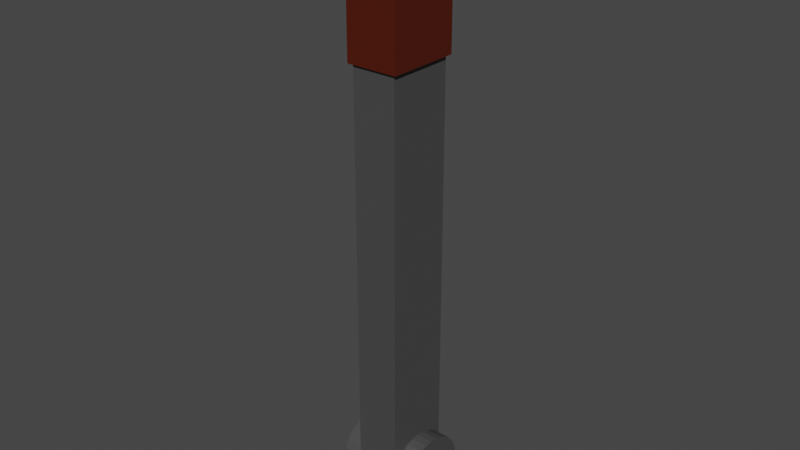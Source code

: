 # Source: BrownLeverWOB.blend  (saved by Blender 3.6.11; exported with 4.5.12 LTS)
import bpy
from mathutils import Matrix  # noqa: F401  (used for matrix-valued properties, if any)

bpy.ops.wm.read_factory_settings(use_empty=True)
scene = bpy.context.scene
scene.name = 'Scene'

# ---- collections
col_collection = bpy.data.collections.new('Collection'); scene.collection.children.link(col_collection)

# ---- materials (node trees are filled in below, after node groups)
mat_black = bpy.data.materials.new('Black')
mat_black.use_transparent_shadow = False
mat_white = bpy.data.materials.new('White')
mat_white.use_transparent_shadow = False
mat_red = bpy.data.materials.new('Red')
mat_red.use_transparent_shadow = False
mat_green = bpy.data.materials.new('Green')
mat_green.use_transparent_shadow = False
mat_blue = bpy.data.materials.new('Blue')
mat_blue.use_transparent_shadow = False
mat_yellow = bpy.data.materials.new('Yellow')
mat_yellow.use_transparent_shadow = False
mat_orange = bpy.data.materials.new('Orange')
mat_orange.use_transparent_shadow = False
mat_brown = bpy.data.materials.new('Brown')
mat_brown.use_transparent_shadow = False
mat_pink = bpy.data.materials.new('Pink')
mat_pink.use_transparent_shadow = False
mat_purple = bpy.data.materials.new('Purple')
mat_purple.use_transparent_shadow = False
mat_handle = bpy.data.materials.new('Handle')
mat_handle.use_transparent_shadow = False

# ---- material node trees
mat_black.use_nodes = True; mat_black.node_tree.nodes.clear()
_N = mat_black.node_tree.nodes; _L = mat_black.node_tree.links
n0 = _N.new('ShaderNodeBsdfPrincipled'); n0.name = 'Principled BSDF'; n0.location = (10, 300)
n0.distribution = 'GGX'
n0.subsurface_method = 'RANDOM_WALK_SKIN'
n0.inputs[0].default_value = (0.0, 0.0, 0.0, 1.0)
n0.inputs[3].default_value = 1.45
n0.inputs[27].default_value = (0.0, 0.0, 0.0, 1.0)
n0.inputs[28].default_value = 1.0
n1 = _N.new('ShaderNodeOutputMaterial'); n1.name = 'Material Output'; n1.location = (300, 300)
_L.new(n0.outputs[0], n1.inputs[0])
n1.is_active_output = True
mat_white.use_nodes = True; mat_white.node_tree.nodes.clear()
_N = mat_white.node_tree.nodes; _L = mat_white.node_tree.links
n0 = _N.new('ShaderNodeBsdfPrincipled'); n0.name = 'Principled BSDF'; n0.location = (10, 300)
n0.distribution = 'GGX'
n0.subsurface_method = 'RANDOM_WALK_SKIN'
n0.inputs[0].default_value = (1.0, 1.0, 1.0, 1.0)
n0.inputs[3].default_value = 1.45
n0.inputs[27].default_value = (0.0, 0.0, 0.0, 1.0)
n0.inputs[28].default_value = 1.0
n1 = _N.new('ShaderNodeOutputMaterial'); n1.name = 'Material Output'; n1.location = (300, 300)
_L.new(n0.outputs[0], n1.inputs[0])
n1.is_active_output = True
mat_red.use_nodes = True; mat_red.node_tree.nodes.clear()
_N = mat_red.node_tree.nodes; _L = mat_red.node_tree.links
n0 = _N.new('ShaderNodeBsdfPrincipled'); n0.name = 'Principled BSDF'; n0.location = (10, 300)
n0.distribution = 'GGX'
n0.subsurface_method = 'RANDOM_WALK_SKIN'
n0.inputs[0].default_value = (0.7991, 0.001214, 0.0, 1.0)
n0.inputs[3].default_value = 1.45
n0.inputs[27].default_value = (0.0, 0.0, 0.0, 1.0)
n0.inputs[28].default_value = 1.0
n1 = _N.new('ShaderNodeOutputMaterial'); n1.name = 'Material Output'; n1.location = (300, 300)
_L.new(n0.outputs[0], n1.inputs[0])
n1.is_active_output = True
mat_green.use_nodes = True; mat_green.node_tree.nodes.clear()
_N = mat_green.node_tree.nodes; _L = mat_green.node_tree.links
n0 = _N.new('ShaderNodeBsdfPrincipled'); n0.name = 'Principled BSDF'; n0.location = (10, 300)
n0.distribution = 'GGX'
n0.subsurface_method = 'RANDOM_WALK_SKIN'
n0.inputs[0].default_value = (0.02122, 0.7991, 0.0, 1.0)
n0.inputs[3].default_value = 1.45
n0.inputs[27].default_value = (0.0, 0.0, 0.0, 1.0)
n0.inputs[28].default_value = 1.0
n1 = _N.new('ShaderNodeOutputMaterial'); n1.name = 'Material Output'; n1.location = (300, 300)
_L.new(n0.outputs[0], n1.inputs[0])
n1.is_active_output = True
mat_blue.use_nodes = True; mat_blue.node_tree.nodes.clear()
_N = mat_blue.node_tree.nodes; _L = mat_blue.node_tree.links
n0 = _N.new('ShaderNodeBsdfPrincipled'); n0.name = 'Principled BSDF'; n0.location = (10, 300)
n0.distribution = 'GGX'
n0.subsurface_method = 'RANDOM_WALK_SKIN'
n0.inputs[0].default_value = (0.0, 0.003035, 0.7991, 1.0)
n0.inputs[3].default_value = 1.45
n0.inputs[27].default_value = (0.0, 0.0, 0.0, 1.0)
n0.inputs[28].default_value = 1.0
n1 = _N.new('ShaderNodeOutputMaterial'); n1.name = 'Material Output'; n1.location = (300, 300)
_L.new(n0.outputs[0], n1.inputs[0])
n1.is_active_output = True
mat_yellow.use_nodes = True; mat_yellow.node_tree.nodes.clear()
_N = mat_yellow.node_tree.nodes; _L = mat_yellow.node_tree.links
n0 = _N.new('ShaderNodeBsdfPrincipled'); n0.name = 'Principled BSDF'; n0.location = (10, 300)
n0.distribution = 'GGX'
n0.subsurface_method = 'RANDOM_WALK_SKIN'
n0.inputs[0].default_value = (0.7991, 0.4851, 0.0, 1.0)
n0.inputs[3].default_value = 1.45
n0.inputs[27].default_value = (0.0, 0.0, 0.0, 1.0)
n0.inputs[28].default_value = 1.0
n1 = _N.new('ShaderNodeOutputMaterial'); n1.name = 'Material Output'; n1.location = (300, 300)
_L.new(n0.outputs[0], n1.inputs[0])
n1.is_active_output = True
mat_orange.use_nodes = True; mat_orange.node_tree.nodes.clear()
_N = mat_orange.node_tree.nodes; _L = mat_orange.node_tree.links
n0 = _N.new('ShaderNodeBsdfPrincipled'); n0.name = 'Principled BSDF'; n0.location = (10, 300)
n0.distribution = 'GGX'
n0.subsurface_method = 'RANDOM_WALK_SKIN'
n0.inputs[0].default_value = (0.7991, 0.0865, 0.0, 1.0)
n0.inputs[3].default_value = 1.45
n0.inputs[27].default_value = (0.0, 0.0, 0.0, 1.0)
n0.inputs[28].default_value = 1.0
n1 = _N.new('ShaderNodeOutputMaterial'); n1.name = 'Material Output'; n1.location = (300, 300)
_L.new(n0.outputs[0], n1.inputs[0])
n1.is_active_output = True
mat_brown.use_nodes = True; mat_brown.node_tree.nodes.clear()
_N = mat_brown.node_tree.nodes; _L = mat_brown.node_tree.links
n0 = _N.new('ShaderNodeBsdfPrincipled'); n0.name = 'Principled BSDF'; n0.location = (10, 300)
n0.distribution = 'GGX'
n0.subsurface_method = 'RANDOM_WALK_SKIN'
n0.inputs[0].default_value = (0.08022, 0.008023, 0.0, 1.0)
n0.inputs[3].default_value = 1.45
n0.inputs[27].default_value = (0.0, 0.0, 0.0, 1.0)
n0.inputs[28].default_value = 1.0
n1 = _N.new('ShaderNodeOutputMaterial'); n1.name = 'Material Output'; n1.location = (300, 300)
_L.new(n0.outputs[0], n1.inputs[0])
n1.is_active_output = True
mat_pink.use_nodes = True; mat_pink.node_tree.nodes.clear()
_N = mat_pink.node_tree.nodes; _L = mat_pink.node_tree.links
n0 = _N.new('ShaderNodeBsdfPrincipled'); n0.name = 'Principled BSDF'; n0.location = (10, 300)
n0.distribution = 'GGX'
n0.subsurface_method = 'RANDOM_WALK_SKIN'
n0.inputs[0].default_value = (0.7991, 0.0, 0.3813, 1.0)
n0.inputs[3].default_value = 1.45
n0.inputs[27].default_value = (0.0, 0.0, 0.0, 1.0)
n0.inputs[28].default_value = 1.0
n1 = _N.new('ShaderNodeOutputMaterial'); n1.name = 'Material Output'; n1.location = (300, 300)
_L.new(n0.outputs[0], n1.inputs[0])
n1.is_active_output = True
mat_purple.use_nodes = True; mat_purple.node_tree.nodes.clear()
_N = mat_purple.node_tree.nodes; _L = mat_purple.node_tree.links
n0 = _N.new('ShaderNodeBsdfPrincipled'); n0.name = 'Principled BSDF'; n0.location = (10, 300)
n0.distribution = 'GGX'
n0.subsurface_method = 'RANDOM_WALK_SKIN'
n0.inputs[0].default_value = (0.2195, 0.0, 0.7991, 1.0)
n0.inputs[3].default_value = 1.45
n0.inputs[27].default_value = (0.0, 0.0, 0.0, 1.0)
n0.inputs[28].default_value = 1.0
n1 = _N.new('ShaderNodeOutputMaterial'); n1.name = 'Material Output'; n1.location = (300, 300)
_L.new(n0.outputs[0], n1.inputs[0])
n1.is_active_output = True
mat_handle.use_nodes = True; mat_handle.node_tree.nodes.clear()
_N = mat_handle.node_tree.nodes; _L = mat_handle.node_tree.links
n0 = _N.new('ShaderNodeBsdfPrincipled'); n0.name = 'Principled BSDF'; n0.location = (10, 300)
n0.distribution = 'GGX'
n0.subsurface_method = 'RANDOM_WALK_SKIN'
n0.inputs[0].default_value = (0.06372, 0.06372, 0.06372, 1.0)
n0.inputs[3].default_value = 1.45
n0.inputs[27].default_value = (0.0, 0.0, 0.0, 1.0)
n0.inputs[28].default_value = 1.0
n1 = _N.new('ShaderNodeOutputMaterial'); n1.name = 'Material Output'; n1.location = (300, 300)
_L.new(n0.outputs[0], n1.inputs[0])
n1.is_active_output = True

# ---- world
world_world = bpy.data.worlds.new('World'); scene.world = world_world
world_world.use_nodes = True; world_world.node_tree.nodes.clear()
_N = world_world.node_tree.nodes; _L = world_world.node_tree.links
n0 = _N.new('ShaderNodeOutputWorld'); n0.name = 'World Output'; n0.location = (300, 300)
n1 = _N.new('ShaderNodeBackground'); n1.name = 'Background'; n1.location = (10, 300)
n1.inputs[0].default_value = (0.05088, 0.05088, 0.05088, 1.0)
_L.new(n1.outputs[0], n0.inputs[0])
n0.is_active_output = True
world_world.color = (0.05088, 0.05088, 0.05088)
world_world.use_sun_shadow = False
world_world.sun_shadow_jitter_overblur = 0.0

# ---- meshes
me_cube_003 = bpy.data.meshes.new('Cube.003')
me_cube_003.from_pydata([(-1.0, -1.0, 1.0), (-1.0, 1.0, 1.0), (1.0, -1.0, 1.0), (1.0, 1.0, 1.0), (-0.782, -0.782, -1.0), (-1.0, -1.0, -0.782), (-0.782, 0.782, -1.0), (-1.0, 1.0, -0.782), (0.782, -0.782, -1.0), (1.0, -1.0, -0.782), (0.782, 0.782, -1.0), (1.0, 1.0, -0.782), (0.8573, 0.9237, 6.648), (0.8573, 0.9237, -0.6782), (0.8573, -0.9237, 6.648), (0.8573, -0.9237, -0.6782), (-0.8573, 0.9237, 6.648), (-0.8573, 0.9237, -0.6782), (-0.8573, -0.9237, 6.648), (-0.8573, -0.9237, -0.6782), (1.529, -1.036e-07, 6.179), (-1.529, -1.036e-07, 6.179), (1.529, -0.2102, 6.189), (-1.529, -0.2102, 6.189), (1.529, -0.4123, 6.22), (-1.529, -0.4123, 6.22), (1.529, -0.5985, 6.27), (-1.529, -0.5985, 6.27), (1.529, -0.7618, 6.337), (-1.529, -0.7618, 6.337), (1.529, -0.8958, 6.419), (-1.529, -0.8958, 6.419), (1.529, -0.9953, 6.513), (-1.529, -0.9953, 6.513), (1.529, -1.057, 6.615), (-1.529, -1.057, 6.615), (1.529, -1.077, 6.72), (-1.529, -1.077, 6.72), (1.529, -1.057, 6.826), (-1.529, -1.057, 6.826), (1.529, -0.9953, 6.927), (-1.529, -0.9953, 6.927), (1.529, -0.8958, 7.021), (-1.529, -0.8958, 7.021), (1.529, -0.7618, 7.103), (-1.529, -0.7618, 7.103), (1.529, -0.5985, 7.17), (-1.529, -0.5985, 7.17), (1.529, -0.4123, 7.22), (-1.529, -0.4123, 7.22), (1.529, -0.2102, 7.251), (-1.529, -0.2102, 7.251), (1.529, -2.201e-07, 7.262), (-1.529, -2.201e-07, 7.262), (1.529, 0.2102, 7.251), (-1.529, 0.2102, 7.251), (1.529, 0.4123, 7.22), (-1.529, 0.4123, 7.22), (1.529, 0.5985, 7.17), (-1.529, 0.5985, 7.17), (1.529, 0.7618, 7.103), (-1.529, 0.7618, 7.103), (1.529, 0.8958, 7.021), (-1.529, 0.8958, 7.021), (1.529, 0.9953, 6.927), (-1.529, 0.9953, 6.927), (1.529, 1.057, 6.826), (-1.529, 1.057, 6.826), (1.529, 1.077, 6.72), (-1.529, 1.077, 6.72), (1.529, 1.057, 6.615), (-1.529, 1.057, 6.615), (1.529, 0.9953, 6.513), (-1.529, 0.9953, 6.513), (1.529, 0.8958, 6.419), (-1.529, 0.8958, 6.419), (1.529, 0.7618, 6.337), (-1.529, 0.7618, 6.337), (1.529, 0.5985, 6.27), (-1.529, 0.5985, 6.27), (1.529, 0.4123, 6.22), (-1.529, 0.4123, 6.22), (1.529, 0.2102, 6.189), (-1.529, 0.2102, 6.189)], [], [(9, 2, 0, 5), (11, 3, 2, 9), (7, 1, 3, 11), (5, 0, 1, 7), (3, 1, 0, 2), (6, 4, 5, 7), (10, 6, 7, 11), (8, 10, 11, 9), (4, 8, 9, 5), (6, 10, 8, 4), (12, 13, 15, 14), (14, 15, 19, 18), (18, 19, 17, 16), (16, 17, 13, 12), (14, 18, 16, 12), (19, 15, 13, 17), (20, 21, 23, 22), (22, 23, 25, 24), (24, 25, 27, 26), (26, 27, 29, 28), (28, 29, 31, 30), (30, 31, 33, 32), (32, 33, 35, 34), (34, 35, 37, 36), (36, 37, 39, 38), (38, 39, 41, 40), (40, 41, 43, 42), (42, 43, 45, 44), (44, 45, 47, 46), (46, 47, 49, 48), (48, 49, 51, 50), (50, 51, 53, 52), (52, 53, 55, 54), (54, 55, 57, 56), (56, 57, 59, 58), (58, 59, 61, 60), (60, 61, 63, 62), (62, 63, 65, 64), (64, 65, 67, 66), (66, 67, 69, 68), (68, 69, 71, 70), (70, 71, 73, 72), (72, 73, 75, 74), (74, 75, 77, 76), (76, 77, 79, 78), (78, 79, 81, 80), (23, 21, 83, 81, 79, 77, 75, 73, 71, 69, 67, 65, 63, 61, 59, 57, 55, 53, 51, 49, 47, 45, 43, 41, 39, 37, 35, 33, 31, 29, 27, 25), (80, 81, 83, 82), (82, 83, 21, 20), (20, 22, 24, 26, 28, 30, 32, 34, 36, 38, 40, 42, 44, 46, 48, 50, 52, 54, 56, 58, 60, 62, 64, 66, 68, 70, 72, 74, 76, 78, 80, 82)])
me_cube_003.polygons.foreach_set('material_index', [7, 7, 7, 7, 7, 7, 7, 7, 7, 7, 10, 10, 10, 10, 10, 10, 10, 10, 10, 10, 10, 10, 10, 10, 10, 10, 10, 10, 10, 10, 10, 10, 10, 10, 10, 10, 10, 10, 10, 10, 10, 10, 10, 10, 10, 10, 10, 10, 10, 10])
_uv = me_cube_003.uv_layers.new(name='UVMap')
_uv.uv.foreach_set('vector', [0.4023, 0.75, 0.625, 0.75, 0.625, 1.0, 0.4023, 1.0, 0.4023, 0.5, 0.625, 0.5, 0.625, 0.75, 0.4023, 0.75, 0.4023, 0.25, 0.625, 0.25, 0.625, 0.5, 0.4023, 0.5, 0.4023, 0.0, 0.625, 0.0, 0.625, 0.25, 0.4023, 0.25, 0.625, 0.5, 0.875, 0.5, 0.875, 0.75, 0.625, 0.75, 0.1523, 0.5273, 0.1523, 0.7227, 0.125, 0.75, 0.125, 0.5, 0.3477, 0.5273, 0.1523, 0.5273, 0.125, 0.5, 0.375, 0.5, 0.3477, 0.7227, 0.3477, 0.5273, 0.4023, 0.5, 0.4023, 0.75, 0.1523, 0.7227, 0.3477, 0.7227, 0.375, 0.75, 0.125, 0.75, 0.1523, 0.5273, 0.3477, 0.5273, 0.3477, 0.7227, 0.1523, 0.7227, 0.375, 0.0, 0.625, 0.0, 0.625, 0.25, 0.375, 0.25, 0.375, 0.25, 0.625, 0.25, 0.625, 0.5, 0.375, 0.5, 0.375, 0.5, 0.625, 0.5, 0.625, 0.75, 0.375, 0.75, 0.375, 0.75, 0.625, 0.75, 0.625, 1.0, 0.375, 1.0, 0.125, 0.5, 0.375, 0.5, 0.375, 0.75, 0.125, 0.75, 0.625, 0.5, 0.875, 0.5, 0.875, 0.75, 0.625, 0.75, 1.0, 0.5, 1.0, 1.0, 0.9688, 1.0, 0.9688, 0.5, 0.9688, 0.5, 0.9688, 1.0, 0.9375, 1.0, 0.9375, 0.5, 0.9375, 0.5, 0.9375, 1.0, 0.9062, 1.0, 0.9062, 0.5, 0.9062, 0.5, 0.9062, 1.0, 0.875, 1.0, 0.875, 0.5, 0.875, 0.5, 0.875, 1.0, 0.8438, 1.0, 0.8438, 0.5, 0.8438, 0.5, 0.8438, 1.0, 0.8125, 1.0, 0.8125, 0.5, 0.8125, 0.5, 0.8125, 1.0, 0.7812, 1.0, 0.7812, 0.5, 0.7812, 0.5, 0.7812, 1.0, 0.75, 1.0, 0.75, 0.5, 0.75, 0.5, 0.75, 1.0, 0.7188, 1.0, 0.7188, 0.5, 0.7188, 0.5, 0.7188, 1.0, 0.6875, 1.0, 0.6875, 0.5, 0.6875, 0.5, 0.6875, 1.0, 0.6562, 1.0, 0.6562, 0.5, 0.6562, 0.5, 0.6562, 1.0, 0.625, 1.0, 0.625, 0.5, 0.625, 0.5, 0.625, 1.0, 0.5938, 1.0, 0.5938, 0.5, 0.5938, 0.5, 0.5938, 1.0, 0.5625, 1.0, 0.5625, 0.5, 0.5625, 0.5, 0.5625, 1.0, 0.5312, 1.0, 0.5312, 0.5, 0.5312, 0.5, 0.5312, 1.0, 0.5, 1.0, 0.5, 0.5, 0.5, 0.5, 0.5, 1.0, 0.4688, 1.0, 0.4688, 0.5, 0.4688, 0.5, 0.4688, 1.0, 0.4375, 1.0, 0.4375, 0.5, 0.4375, 0.5, 0.4375, 1.0, 0.4062, 1.0, 0.4062, 0.5, 0.4062, 0.5, 0.4062, 1.0, 0.375, 1.0, 0.375, 0.5, 0.375, 0.5, 0.375, 1.0, 0.3438, 1.0, 0.3438, 0.5, 0.3438, 0.5, 0.3438, 1.0, 0.3125, 1.0, 0.3125, 0.5, 0.3125, 0.5, 0.3125, 1.0, 0.2812, 1.0, 0.2812, 0.5, 0.2812, 0.5, 0.2812, 1.0, 0.25, 1.0, 0.25, 0.5, 0.25, 0.5, 0.25, 1.0, 0.2188, 1.0, 0.2188, 0.5, 0.2188, 0.5, 0.2188, 1.0, 0.1875, 1.0, 0.1875, 0.5, 0.1875, 0.5, 0.1875, 1.0, 0.1562, 1.0, 0.1562, 0.5, 0.1562, 0.5, 0.1562, 1.0, 0.125, 1.0, 0.125, 0.5, 0.125, 0.5, 0.125, 1.0, 0.09375, 1.0, 0.09375, 0.5, 0.09375, 0.5, 0.09375, 1.0, 0.0625, 1.0, 0.0625, 0.5, 0.2968, 0.4854, 0.25, 0.49, 0.2032, 0.4854, 0.1582, 0.4717, 0.1167, 0.4496, 0.08029, 0.4197, 0.05045, 0.3833, 0.02827, 0.3418, 0.01461, 0.2968, 0.01, 0.25, 0.01461, 0.2032, 0.02827, 0.1582, 0.05045, 0.1167, 0.08029, 0.08029, 0.1167, 0.05045, 0.1582, 0.02827, 0.2032, 0.01461, 0.25, 0.01, 0.2968, 0.01461, 0.3418, 0.02827, 0.3833, 0.05045, 0.4197, 0.08029, 0.4496, 0.1167, 0.4717, 0.1582, 0.4854, 0.2032, 0.49, 0.25, 0.4854, 0.2968, 0.4717, 0.3418, 0.4496, 0.3833, 0.4197, 0.4197, 0.3833, 0.4496, 0.3418, 0.4717, 0.0625, 0.5, 0.0625, 1.0, 0.03125, 1.0, 0.03125, 0.5, 0.03125, 0.5, 0.03125, 1.0, 0.0, 1.0, 0.0, 0.5, 0.75, 0.49, 0.7968, 0.4854, 0.8418, 0.4717, 0.8833, 0.4496, 0.9197, 0.4197, 0.9496, 0.3833, 0.9717, 0.3418, 0.9854, 0.2968, 0.99, 0.25, 0.9854, 0.2032, 0.9717, 0.1582, 0.9496, 0.1167, 0.9197, 0.08029, 0.8833, 0.05045, 0.8418, 0.02827, 0.7968, 0.01461, 0.75, 0.01, 0.7032, 0.01461, 0.6582, 0.02827, 0.6167, 0.05045, 0.5803, 0.08029, 0.5504, 0.1167, 0.5283, 0.1582, 0.5146, 0.2032, 0.51, 0.25, 0.5146, 0.2968, 0.5283, 0.3418, 0.5504, 0.3833, 0.5803, 0.4197, 0.6167, 0.4496, 0.6582, 0.4717, 0.7032, 0.4854])
me_cube_003.materials.append(mat_black)
me_cube_003.materials.append(mat_white)
me_cube_003.materials.append(mat_red)
me_cube_003.materials.append(mat_green)
me_cube_003.materials.append(mat_blue)
me_cube_003.materials.append(mat_yellow)
me_cube_003.materials.append(mat_orange)
me_cube_003.materials.append(mat_brown)
me_cube_003.materials.append(mat_pink)
me_cube_003.materials.append(mat_purple)
me_cube_003.materials.append(mat_handle)
me_cube_003.update()

# ---- objects
ob_top = bpy.data.objects.new('Top', me_cube_003)

# ---- transforms, parenting, visibility, modifiers, constraints
ob_top.location = (0.0, 0.0, 0.8646)
ob_top.scale = (-0.04555, -0.06466, -0.1287)

# ---- collection membership
col_collection.objects.link(ob_top)

# ---- scene / render settings (as saved in the file)
scene.frame_start = 1; scene.frame_end = 250; scene.frame_set(1)
scene.render.engine = 'BLENDER_EEVEE_NEXT'
scene.cycles.sampling_pattern = 'TABULATED_SOBOL'
scene.view_settings.view_transform = 'Filmic'
bpy.context.view_layer.update()

# ---- added for rendering (the .blend has no active camera and no usable light): camera, sun
cam_auto = bpy.data.cameras.new('AutoCamera')
cam_auto.lens = 50.0
cam_auto.sensor_width = 36.0
cam_auto.clip_end = 1000.0
ob_auto_camera = bpy.data.objects.new('AutoCamera', cam_auto)
scene.collection.objects.link(ob_auto_camera)
ob_auto_camera.location = (1.0002, -1.20024, 1.26196)
ob_auto_camera.rotation_euler = (1.09748, -7.21219e-08, 0.694738)
scene.camera = ob_auto_camera
light_auto_sun = bpy.data.lights.new('AutoSun', 'SUN')
light_auto_sun.energy = 3.0
light_auto_sun.angle = 0.0523599
ob_auto_sun = bpy.data.objects.new('AutoSun', light_auto_sun)
scene.collection.objects.link(ob_auto_sun)
ob_auto_sun.rotation_euler = (0.872665, 0.174533, 0.523599)
bpy.context.view_layer.update()
